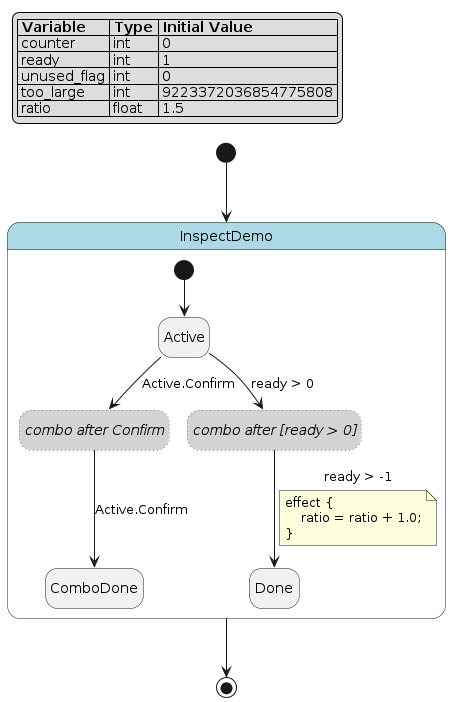

The diagram above was rendered by PlantUML. Its source (embedded in the PNG):
@startuml
hide empty description

skinparam state {
  BackgroundColor<<pseudo>> LightGray
  BackgroundColor<<composite>> LightBlue
  BorderColor<<pseudo>> Gray
  FontStyle<<pseudo>> italic
}

legend top left
|= Variable |= Type |= Initial Value |
| counter | int | 0 |
| ready | int | 1 |
| unused_flag | int | 0 |
| too_large | int | 9223372036854775808 |
| ratio | float | 1.5 |
endlegend

state "InspectDemo" as inspect_demo <<composite>> {
    state "Active" as inspect_demo__active
    state "Done" as inspect_demo__done
    state "ComboDone" as inspect_demo__combo_done
    state "combo after Confirm" as inspect_demo___combo_inspectdemo_active_confirm_h0856b3147dad <<pseudo>> #line.dotted
    state "combo after [ready > 0]" as inspect_demo___combo_inspectdemo_active_if_ready_gt_0_h653c4e2008e5 <<pseudo>> #line.dotted
    [*] --> inspect_demo__active
    inspect_demo__active --> inspect_demo___combo_inspectdemo_active_confirm_h0856b3147dad : Active.Confirm
    inspect_demo___combo_inspectdemo_active_confirm_h0856b3147dad --> inspect_demo__combo_done : Active.Confirm
    inspect_demo__active --> inspect_demo___combo_inspectdemo_active_if_ready_gt_0_h653c4e2008e5 : ready > 0
    inspect_demo___combo_inspectdemo_active_if_ready_gt_0_h653c4e2008e5 --> inspect_demo__done : ready > -1
    note on link
    effect {
        ratio = ratio + 1.0;
    }
    end note
}
[*] --> inspect_demo
inspect_demo --> [*]
@enduml